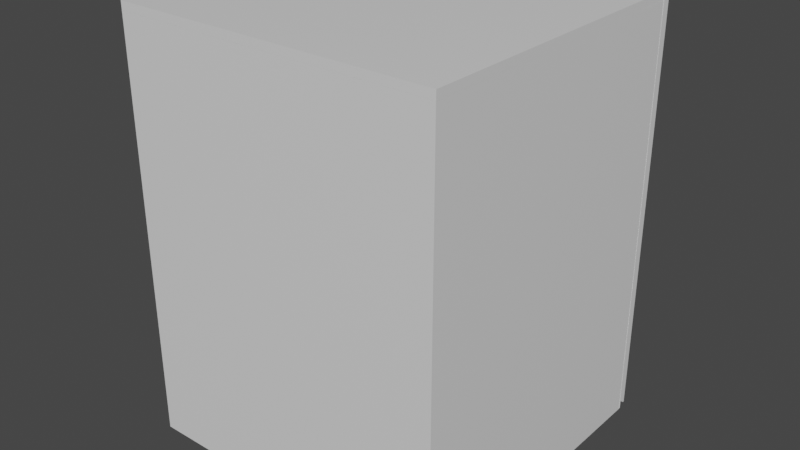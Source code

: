 # Source: Cupboard_Animation.blend  (saved by Blender 2.81.16; exported with 4.5.12 LTS)
import bpy
from mathutils import Matrix  # noqa: F401  (used for matrix-valued properties, if any)

bpy.ops.wm.read_factory_settings(use_empty=True)
scene = bpy.context.scene
scene.name = 'Scene'

# ---- collections
col_collection = bpy.data.collections.new('Collection'); scene.collection.children.link(col_collection)

# ---- materials (node trees are filled in below, after node groups)
mat_material = bpy.data.materials.new('Material')
mat_material.alpha_threshold = 0.0
mat_material.use_transparent_shadow = False
mat_material.line_color = (0.0, 0.0, 0.0, 1.0)
mat_material_001 = bpy.data.materials.new('Material.001')
mat_material_001.alpha_threshold = 0.0
mat_material_001.use_transparent_shadow = False
mat_material_001.line_color = (0.0, 0.0, 0.0, 1.0)
mat_material_002 = bpy.data.materials.new('Material.002')
mat_material_002.alpha_threshold = 0.0
mat_material_002.use_transparent_shadow = False
mat_material_002.line_color = (0.0, 0.0, 0.0, 1.0)
mat_material_003 = bpy.data.materials.new('Material.003')
mat_material_003.alpha_threshold = 0.0
mat_material_003.use_transparent_shadow = False
mat_material_003.line_color = (0.0, 0.0, 0.0, 1.0)
mat_material_004 = bpy.data.materials.new('Material.004')
mat_material_004.alpha_threshold = 0.0
mat_material_004.use_transparent_shadow = False
mat_material_004.line_color = (0.0, 0.0, 0.0, 1.0)
mat_material_005 = bpy.data.materials.new('Material.005')
mat_material_005.alpha_threshold = 0.0
mat_material_005.use_transparent_shadow = False
mat_material_005.line_color = (0.0, 0.0, 0.0, 1.0)

# ---- material node trees
mat_material.use_nodes = True; mat_material.node_tree.nodes.clear()
_N = mat_material.node_tree.nodes; _L = mat_material.node_tree.links
n0 = _N.new('ShaderNodeOutputMaterial'); n0.name = 'Material Output'; n0.location = (300, 300)
n1 = _N.new('ShaderNodeBsdfPrincipled'); n1.name = 'Principled BSDF'; n1.location = (10, 300)
n1.distribution = 'GGX'
n1.subsurface_method = 'BURLEY'
n1.inputs[2].default_value = 0.4
n1.inputs[3].default_value = 1.45
n1.inputs[27].default_value = (0.0, 0.0, 0.0, 1.0)
n1.inputs[28].default_value = 1.0
_L.new(n1.outputs[0], n0.inputs[0])
n0.is_active_output = True
mat_material_001.use_nodes = True; mat_material_001.node_tree.nodes.clear()
_N = mat_material_001.node_tree.nodes; _L = mat_material_001.node_tree.links
n0 = _N.new('ShaderNodeOutputMaterial'); n0.name = 'Material Output'; n0.location = (300, 300)
n1 = _N.new('ShaderNodeBsdfPrincipled'); n1.name = 'Principled BSDF'; n1.location = (10, 300)
n1.distribution = 'GGX'
n1.subsurface_method = 'BURLEY'
n1.inputs[2].default_value = 0.4
n1.inputs[3].default_value = 1.45
n1.inputs[27].default_value = (0.0, 0.0, 0.0, 1.0)
n1.inputs[28].default_value = 1.0
_L.new(n1.outputs[0], n0.inputs[0])
n0.is_active_output = True
mat_material_002.use_nodes = True; mat_material_002.node_tree.nodes.clear()
_N = mat_material_002.node_tree.nodes; _L = mat_material_002.node_tree.links
n0 = _N.new('ShaderNodeOutputMaterial'); n0.name = 'Material Output'; n0.location = (300, 300)
n1 = _N.new('ShaderNodeBsdfPrincipled'); n1.name = 'Principled BSDF'; n1.location = (10, 300)
n1.distribution = 'GGX'
n1.subsurface_method = 'BURLEY'
n1.inputs[2].default_value = 0.4
n1.inputs[3].default_value = 1.45
n1.inputs[27].default_value = (0.0, 0.0, 0.0, 1.0)
n1.inputs[28].default_value = 1.0
_L.new(n1.outputs[0], n0.inputs[0])
n0.is_active_output = True
mat_material_003.use_nodes = True; mat_material_003.node_tree.nodes.clear()
_N = mat_material_003.node_tree.nodes; _L = mat_material_003.node_tree.links
n0 = _N.new('ShaderNodeOutputMaterial'); n0.name = 'Material Output'; n0.location = (300, 300)
n1 = _N.new('ShaderNodeBsdfPrincipled'); n1.name = 'Principled BSDF'; n1.location = (10, 300)
n1.distribution = 'GGX'
n1.subsurface_method = 'BURLEY'
n1.inputs[2].default_value = 0.4
n1.inputs[3].default_value = 1.45
n1.inputs[27].default_value = (0.0, 0.0, 0.0, 1.0)
n1.inputs[28].default_value = 1.0
_L.new(n1.outputs[0], n0.inputs[0])
n0.is_active_output = True
mat_material_004.use_nodes = True; mat_material_004.node_tree.nodes.clear()
_N = mat_material_004.node_tree.nodes; _L = mat_material_004.node_tree.links
n0 = _N.new('ShaderNodeOutputMaterial'); n0.name = 'Material Output'; n0.location = (300, 300)
n1 = _N.new('ShaderNodeBsdfPrincipled'); n1.name = 'Principled BSDF'; n1.location = (10, 300)
n1.distribution = 'GGX'
n1.subsurface_method = 'BURLEY'
n1.inputs[2].default_value = 0.4
n1.inputs[3].default_value = 1.45
n1.inputs[27].default_value = (0.0, 0.0, 0.0, 1.0)
n1.inputs[28].default_value = 1.0
_L.new(n1.outputs[0], n0.inputs[0])
n0.is_active_output = True
mat_material_005.use_nodes = True; mat_material_005.node_tree.nodes.clear()
_N = mat_material_005.node_tree.nodes; _L = mat_material_005.node_tree.links
n0 = _N.new('ShaderNodeOutputMaterial'); n0.name = 'Material Output'; n0.location = (300, 300)
n1 = _N.new('ShaderNodeBsdfPrincipled'); n1.name = 'Principled BSDF'; n1.location = (10, 300)
n1.distribution = 'GGX'
n1.subsurface_method = 'BURLEY'
n1.inputs[2].default_value = 0.4
n1.inputs[3].default_value = 1.45
n1.inputs[27].default_value = (0.0, 0.0, 0.0, 1.0)
n1.inputs[28].default_value = 1.0
_L.new(n1.outputs[0], n0.inputs[0])
n0.is_active_output = True

# ---- world
world_world = bpy.data.worlds.new('World'); scene.world = world_world
world_world.use_nodes = True; world_world.node_tree.nodes.clear()
_N = world_world.node_tree.nodes; _L = world_world.node_tree.links
n0 = _N.new('ShaderNodeOutputWorld'); n0.name = 'World Output'; n0.location = (300, 300)
n1 = _N.new('ShaderNodeBackground'); n1.name = 'Background'; n1.location = (10, 300)
n1.inputs[0].default_value = (0.05088, 0.05088, 0.05088, 1.0)
_L.new(n1.outputs[0], n0.inputs[0])
n0.is_active_output = True
world_world.color = (0.05088, 0.05088, 0.05088)
world_world.use_sun_shadow = False
world_world.sun_shadow_jitter_overblur = 0.0

# ---- meshes
me_cube = bpy.data.meshes.new('Cube')
me_cube.from_pydata([(1.0, 1.0, 1.0), (1.0, 1.0, -1.0), (1.0, -1.0, 1.0), (1.0, -1.0, -1.0), (-1.0, 1.0, 1.0), (-1.0, 1.0, -1.0), (-1.0, -1.0, 1.0), (-1.0, -1.0, -1.0)], [], [(0, 4, 6, 2), (3, 2, 6, 7), (7, 6, 4, 5), (5, 1, 3, 7), (1, 0, 2, 3), (5, 4, 0, 1)])
_uv = me_cube.uv_layers.new(name='UVMap')
_uv.uv.foreach_set('vector', [0.375, 0.0, 0.625, 0.0, 0.625, 0.25, 0.375, 0.25, 0.375, 0.25, 0.625, 0.25, 0.625, 0.5, 0.375, 0.5, 0.375, 0.5, 0.625, 0.5, 0.625, 0.75, 0.375, 0.75, 0.375, 0.75, 0.625, 0.75, 0.625, 1.0, 0.375, 1.0, 0.125, 0.5, 0.375, 0.5, 0.375, 0.75, 0.125, 0.75, 0.625, 0.5, 0.875, 0.5, 0.875, 0.75, 0.625, 0.75])
me_cube.materials.append(mat_material)
me_cube.use_remesh_preserve_volume = False
me_cube.use_remesh_preserve_attributes = False
me_cube.use_mirror_vertex_groups = False
me_cube.update()
me_cube_001 = bpy.data.meshes.new('Cube.001')
me_cube_001.from_pydata([(1.0, 1.0, 1.0), (1.0, 1.0, -1.0), (1.0, -1.0, 1.0), (1.0, -1.0, -1.0), (-1.0, 1.0, 1.0), (-1.0, 1.0, -1.0), (-1.0, -1.0, 1.0), (-1.0, -1.0, -1.0)], [], [(0, 4, 6, 2), (3, 2, 6, 7), (7, 6, 4, 5), (5, 1, 3, 7), (1, 0, 2, 3), (5, 4, 0, 1)])
_uv = me_cube_001.uv_layers.new(name='UVMap')
_uv.uv.foreach_set('vector', [0.375, 0.0, 0.625, 0.0, 0.625, 0.25, 0.375, 0.25, 0.375, 0.25, 0.625, 0.25, 0.625, 0.5, 0.375, 0.5, 0.375, 0.5, 0.625, 0.5, 0.625, 0.75, 0.375, 0.75, 0.375, 0.75, 0.625, 0.75, 0.625, 1.0, 0.375, 1.0, 0.125, 0.5, 0.375, 0.5, 0.375, 0.75, 0.125, 0.75, 0.625, 0.5, 0.875, 0.5, 0.875, 0.75, 0.625, 0.75])
me_cube_001.materials.append(mat_material_001)
me_cube_001.use_remesh_preserve_volume = False
me_cube_001.use_remesh_preserve_attributes = False
me_cube_001.use_mirror_vertex_groups = False
me_cube_001.update()
me_cube_002 = bpy.data.meshes.new('Cube.002')
me_cube_002.from_pydata([(1.0, 1.0, 1.0), (1.0, 1.0, -1.0), (1.0, -1.0, 1.0), (1.0, -1.0, -1.0), (-1.0, 1.0, 1.0), (-1.0, 1.0, -1.0), (-1.0, -1.0, 1.0), (-1.0, -1.0, -1.0)], [], [(0, 4, 6, 2), (3, 2, 6, 7), (7, 6, 4, 5), (5, 1, 3, 7), (1, 0, 2, 3), (5, 4, 0, 1)])
_uv = me_cube_002.uv_layers.new(name='UVMap')
_uv.uv.foreach_set('vector', [0.375, 0.0, 0.625, 0.0, 0.625, 0.25, 0.375, 0.25, 0.375, 0.25, 0.625, 0.25, 0.625, 0.5, 0.375, 0.5, 0.375, 0.5, 0.625, 0.5, 0.625, 0.75, 0.375, 0.75, 0.375, 0.75, 0.625, 0.75, 0.625, 1.0, 0.375, 1.0, 0.125, 0.5, 0.375, 0.5, 0.375, 0.75, 0.125, 0.75, 0.625, 0.5, 0.875, 0.5, 0.875, 0.75, 0.625, 0.75])
me_cube_002.materials.append(mat_material_002)
me_cube_002.use_remesh_preserve_volume = False
me_cube_002.use_remesh_preserve_attributes = False
me_cube_002.use_mirror_vertex_groups = False
me_cube_002.update()
me_cube_003 = bpy.data.meshes.new('Cube.003')
me_cube_003.from_pydata([(1.0, 1.0, 1.0), (1.0, 1.0, -1.0), (1.0, -1.0, 1.0), (1.0, -1.0, -1.0), (-1.0, 1.0, 1.0), (-1.0, 1.0, -1.0), (-1.0, -1.0, 1.0), (-1.0, -1.0, -1.0)], [], [(0, 4, 6, 2), (3, 2, 6, 7), (7, 6, 4, 5), (5, 1, 3, 7), (1, 0, 2, 3), (5, 4, 0, 1)])
_uv = me_cube_003.uv_layers.new(name='UVMap')
_uv.uv.foreach_set('vector', [0.375, 0.0, 0.625, 0.0, 0.625, 0.25, 0.375, 0.25, 0.375, 0.25, 0.625, 0.25, 0.625, 0.5, 0.375, 0.5, 0.375, 0.5, 0.625, 0.5, 0.625, 0.75, 0.375, 0.75, 0.375, 0.75, 0.625, 0.75, 0.625, 1.0, 0.375, 1.0, 0.125, 0.5, 0.375, 0.5, 0.375, 0.75, 0.125, 0.75, 0.625, 0.5, 0.875, 0.5, 0.875, 0.75, 0.625, 0.75])
me_cube_003.materials.append(mat_material_003)
me_cube_003.use_remesh_preserve_volume = False
me_cube_003.use_remesh_preserve_attributes = False
me_cube_003.use_mirror_vertex_groups = False
me_cube_003.update()
me_cube_004 = bpy.data.meshes.new('Cube.004')
me_cube_004.from_pydata([(1.0, 1.0, 1.0), (1.0, 1.0, -1.0), (1.0, -1.0, 1.0), (1.0, -1.0, -1.0), (-1.0, 1.0, 1.0), (-1.0, 1.0, -1.0), (-1.0, -1.0, 1.0), (-1.0, -1.0, -1.0)], [], [(0, 4, 6, 2), (3, 2, 6, 7), (7, 6, 4, 5), (5, 1, 3, 7), (1, 0, 2, 3), (5, 4, 0, 1)])
_uv = me_cube_004.uv_layers.new(name='UVMap')
_uv.uv.foreach_set('vector', [0.375, 0.0, 0.625, 0.0, 0.625, 0.25, 0.375, 0.25, 0.375, 0.25, 0.625, 0.25, 0.625, 0.5, 0.375, 0.5, 0.375, 0.5, 0.625, 0.5, 0.625, 0.75, 0.375, 0.75, 0.375, 0.75, 0.625, 0.75, 0.625, 1.0, 0.375, 1.0, 0.125, 0.5, 0.375, 0.5, 0.375, 0.75, 0.125, 0.75, 0.625, 0.5, 0.875, 0.5, 0.875, 0.75, 0.625, 0.75])
me_cube_004.materials.append(mat_material_004)
me_cube_004.use_remesh_preserve_volume = False
me_cube_004.use_remesh_preserve_attributes = False
me_cube_004.use_mirror_vertex_groups = False
me_cube_004.update()
me_cube_005 = bpy.data.meshes.new('Cube.005')
me_cube_005.from_pydata([(1.192e-07, 2.0, 0.937), (1.192e-07, 2.0, -1.063), (1.192e-07, 0.0, 0.937), (1.192e-07, 0.0, -1.063), (-2.0, 2.0, 0.937), (-2.0, 2.0, -1.063), (-2.0, 0.0, 0.937), (-2.0, 0.0, -1.063), (-4.768e-07, 2.0, -0.937), (-2.0, 0.0, -0.937), (1.192e-07, 0.0, -0.937), (-2.0, 2.0, -0.937), (-2.0, 1.595, -1.062), (1.192e-07, 1.0, 0.937), (-2.0, 1.0, 0.937), (1.192e-07, 1.595, -1.062), (1.192e-07, 1.0, -0.937), (-2.0, 1.0, -0.937), (-2.0, 0.3247, -1.047), (1.192e-07, 0.5, 0.937), (1.192e-07, 0.5, -0.937), (-2.0, 0.5, 0.937), (1.192e-07, 0.3247, -1.047), (-2.0, 0.5, -0.937), (-2.0, 0.3247, -1.082), (-2.0, 0.0, -1.082), (1.192e-07, 0.0, -1.082), (1.192e-07, 0.3247, -1.082), (-2.0, 0.75, 0.937), (-2.0, 0.75, -0.937), (1.192e-07, 0.75, 0.937), (1.192e-07, 0.75, -0.937), (1.192e-07, 0.3737, -1.046), (1.192e-07, 1.366, -1.043), (1.192e-07, 0.75, -0.937), (1.192e-07, 0.7172, -1.042), (1.192e-07, 1.072, -1.041), (-2.0, 1.366, -1.043), (-2.0, 0.3737, -1.046), (-2.0, 0.75, -0.937), (-2.0, 1.072, -1.041), (-2.0, 0.7172, -1.042)], [], [(19, 21, 6, 2), (10, 2, 6, 9), (17, 14, 4, 11), (18, 22, 27, 24), (20, 19, 2, 10), (11, 4, 0, 8), (5, 11, 8, 1), (22, 20, 10, 3), (12, 17, 11, 5), (3, 10, 9, 7), (1, 8, 16, 15), (8, 0, 13, 16), (5, 1, 15, 12), (29, 28, 14, 17), (0, 4, 14, 13), (9, 6, 21, 23), (7, 9, 23, 18), (18, 23, 29, 39, 38), (31, 30, 19, 20), (12, 15, 33, 37), (30, 28, 21, 19), (24, 27, 26, 25), (22, 3, 26, 27), (3, 7, 25, 26), (7, 18, 24, 25), (13, 14, 28, 30), (32, 34, 31, 20, 22), (16, 13, 30, 31), (38, 32, 22, 18), (23, 21, 28, 29), (37, 39, 29, 17, 12), (32, 35, 34), (35, 36, 34), (36, 33, 34), (37, 40, 39), (40, 41, 39), (41, 38, 39), (32, 38, 41, 35), (35, 41, 40, 36), (36, 40, 37, 33), (15, 16, 31, 34, 33)])
_uv = me_cube_005.uv_layers.new(name='UVMap')
_uv.uv.foreach_set('vector', [0.375, 0.1875, 0.625, 0.1875, 0.625, 0.25, 0.375, 0.25, 0.3818, 0.25, 0.625, 0.25, 0.625, 0.5, 0.3818, 0.5, 0.3818, 0.625, 0.625, 0.625, 0.625, 0.75, 0.3818, 0.75, 0.375, 0.9375, 0.625, 0.9375, 0.625, 0.9375, 0.375, 0.9375, 0.1318, 0.6875, 0.375, 0.6875, 0.375, 0.75, 0.1318, 0.75, 0.6318, 0.5, 0.875, 0.5, 0.875, 0.75, 0.6318, 0.75, 0.625, 0.5, 0.6318, 0.5, 0.6318, 0.75, 0.625, 0.75, 0.125, 0.6875, 0.1318, 0.6875, 0.1318, 0.75, 0.125, 0.75, 0.375, 0.625, 0.3818, 0.625, 0.3818, 0.75, 0.375, 0.75, 0.375, 0.25, 0.3818, 0.25, 0.3818, 0.5, 0.375, 0.5, 0.125, 0.5, 0.1318, 0.5, 0.1318, 0.625, 0.125, 0.625, 0.1318, 0.5, 0.375, 0.5, 0.375, 0.625, 0.1318, 0.625, 0.375, 0.75, 0.625, 0.75, 0.625, 0.875, 0.375, 0.875, 0.3818, 0.5938, 0.625, 0.5938, 0.625, 0.625, 0.3818, 0.625, 0.375, 0.0, 0.625, 0.0, 0.625, 0.125, 0.375, 0.125, 0.3818, 0.5, 0.625, 0.5, 0.625, 0.5625, 0.3818, 0.5625, 0.375, 0.5, 0.3818, 0.5, 0.3818, 0.5625, 0.375, 0.5625, 0.375, 0.5625, 0.3818, 0.5625, 0.3818, 0.5938, 0.3818, 0.5938, 0.375, 0.5652, 0.1318, 0.6562, 0.375, 0.6562, 0.375, 0.6875, 0.1318, 0.6875, 0.375, 0.875, 0.625, 0.875, 0.625, 0.883, 0.375, 0.883, 0.375, 0.1562, 0.625, 0.1562, 0.625, 0.1875, 0.375, 0.1875, 0.375, 0.9375, 0.625, 0.9375, 0.625, 1.0, 0.375, 1.0, 0.125, 0.6875, 0.125, 0.75, 0.125, 0.75, 0.125, 0.6875, 0.375, 0.25, 0.375, 0.5, 0.375, 0.5, 0.375, 0.25, 0.375, 0.5, 0.375, 0.5625, 0.375, 0.5625, 0.375, 0.5, 0.375, 0.125, 0.625, 0.125, 0.625, 0.1562, 0.375, 0.1562, 0.125, 0.6848, 0.1318, 0.6562, 0.1318, 0.6562, 0.1318, 0.6875, 0.125, 0.6875, 0.1318, 0.625, 0.375, 0.625, 0.375, 0.6562, 0.1318, 0.6562, 0.375, 0.9348, 0.625, 0.9348, 0.625, 0.9375, 0.375, 0.9375, 0.3818, 0.5625, 0.625, 0.5625, 0.625, 0.5938, 0.3818, 0.5938, 0.375, 0.617, 0.3818, 0.5938, 0.3818, 0.5938, 0.3818, 0.625, 0.375, 0.625, 0.625, 0.9348, 0.625, 0.916, 0.625, 0.9141, 0.625, 0.916, 0.625, 0.9062, 0.625, 0.9141, 0.625, 0.9062, 0.625, 0.9062, 0.625, 0.9141, 0.375, 0.883, 0.375, 0.8983, 0.375, 0.9062, 0.375, 0.8983, 0.375, 0.9062, 0.375, 0.9062, 0.375, 0.9062, 0.375, 0.9062, 0.375, 0.9062, 0.625, 0.9348, 0.375, 0.9348, 0.375, 0.916, 0.625, 0.916, 0.625, 0.916, 0.375, 0.916, 0.375, 0.8983, 0.625, 0.8983, 0.625, 0.8983, 0.375, 0.8983, 0.375, 0.883, 0.625, 0.883, 0.125, 0.625, 0.1318, 0.625, 0.1318, 0.6562, 0.1318, 0.6562, 0.125, 0.633])
me_cube_005.materials.append(mat_material_005)
me_cube_005.use_remesh_preserve_volume = False
me_cube_005.use_remesh_preserve_attributes = False
me_cube_005.use_mirror_vertex_groups = False
me_cube_005.update()

# ---- objects
ob_cube = bpy.data.objects.new('Cube', me_cube)
ob_cube_001 = bpy.data.objects.new('Cube.001', me_cube_001)
ob_cube_002 = bpy.data.objects.new('Cube.002', me_cube_002)
ob_cube_003 = bpy.data.objects.new('Cube.003', me_cube_003)
ob_cube_004 = bpy.data.objects.new('Cube.004', me_cube_004)
ob_cube_005 = bpy.data.objects.new('Cube.005', me_cube_005)

# ---- transforms, parenting, visibility, modifiers, constraints
ob_cube.location = (0.0, -0.1, 0.0)
ob_cube.scale = (0.75, 0.02, 1.0)
ob_cube.lock_rotations_4d = False
ob_cube.empty_display_type = 'ARROWS'
ob_cube.lineart.crease_threshold = 0.0
ob_cube_001.location = (-0.77, 0.63, 0.0)
ob_cube_001.rotation_euler = (0.0, 0.0, -1.571)
ob_cube_001.scale = (0.75, 0.02, 1.0)
ob_cube_001.lock_rotations_4d = False
ob_cube_001.empty_display_type = 'ARROWS'
ob_cube_001.lineart.crease_threshold = 0.0
ob_cube_002.location = (0.77, 0.63, 0.0)
ob_cube_002.rotation_euler = (0.0, 0.0, -1.571)
ob_cube_002.scale = (0.75, 0.02, 1.0)
ob_cube_002.lock_rotations_4d = False
ob_cube_002.empty_display_type = 'ARROWS'
ob_cube_002.lineart.crease_threshold = 0.0
ob_cube_003.location = (0.0, 0.63, -1.02)
ob_cube_003.rotation_euler = (-1.571, -0.0, 0.0)
ob_cube_003.scale = (0.79, 0.02, 0.75)
ob_cube_003.lock_rotations_4d = False
ob_cube_003.empty_display_type = 'ARROWS'
ob_cube_003.lineart.crease_threshold = 0.0
ob_cube_004.location = (0.0, 0.63, 1.02)
ob_cube_004.rotation_euler = (-1.571, -0.0, 0.0)
ob_cube_004.scale = (0.79, 0.02, 0.75)
ob_cube_004.lock_rotations_4d = False
ob_cube_004.empty_display_type = 'ARROWS'
ob_cube_004.lineart.crease_threshold = 0.0
ob_cube_005.location = (0.7912, 1.38, 0.07708)
ob_cube_005.scale = (0.79, 0.02, 1.03)
ob_cube_005.lock_rotations_4d = False
ob_cube_005.empty_display_type = 'ARROWS'
ob_cube_005.lineart.crease_threshold = 0.0

# ---- collection membership
col_collection.objects.link(ob_cube)
col_collection.objects.link(ob_cube_001)
col_collection.objects.link(ob_cube_002)
col_collection.objects.link(ob_cube_003)
col_collection.objects.link(ob_cube_004)
col_collection.objects.link(ob_cube_005)

# ---- scene / render settings (as saved in the file)
scene.frame_start = 1; scene.frame_end = 250; scene.frame_set(0)
scene.render.engine = 'BLENDER_EEVEE_NEXT'
scene.cycles.use_denoising = False
scene.cycles.samples = 128
scene.cycles.sampling_pattern = 'TABULATED_SOBOL'
scene.cycles.use_adaptive_sampling = False
scene.cycles.use_light_tree = False
scene.view_settings.view_transform = 'Filmic'
bpy.context.view_layer.update()

# ---- added for rendering (the .blend has no active camera and no usable light): camera, sun
cam_auto = bpy.data.cameras.new('AutoCamera')
cam_auto.lens = 50.0
cam_auto.sensor_width = 36.0
cam_auto.clip_end = 1000.0
ob_auto_camera = bpy.data.objects.new('AutoCamera', cam_auto)
scene.collection.objects.link(ob_auto_camera)
ob_auto_camera.location = (2.80808, -2.71897, 2.24708)
ob_auto_camera.rotation_euler = (1.09748, -7.21219e-08, 0.694738)
scene.camera = ob_auto_camera
light_auto_sun = bpy.data.lights.new('AutoSun', 'SUN')
light_auto_sun.energy = 3.0
light_auto_sun.angle = 0.0523599
ob_auto_sun = bpy.data.objects.new('AutoSun', light_auto_sun)
scene.collection.objects.link(ob_auto_sun)
ob_auto_sun.rotation_euler = (0.872665, 0.174533, 0.523599)
bpy.context.view_layer.update()
